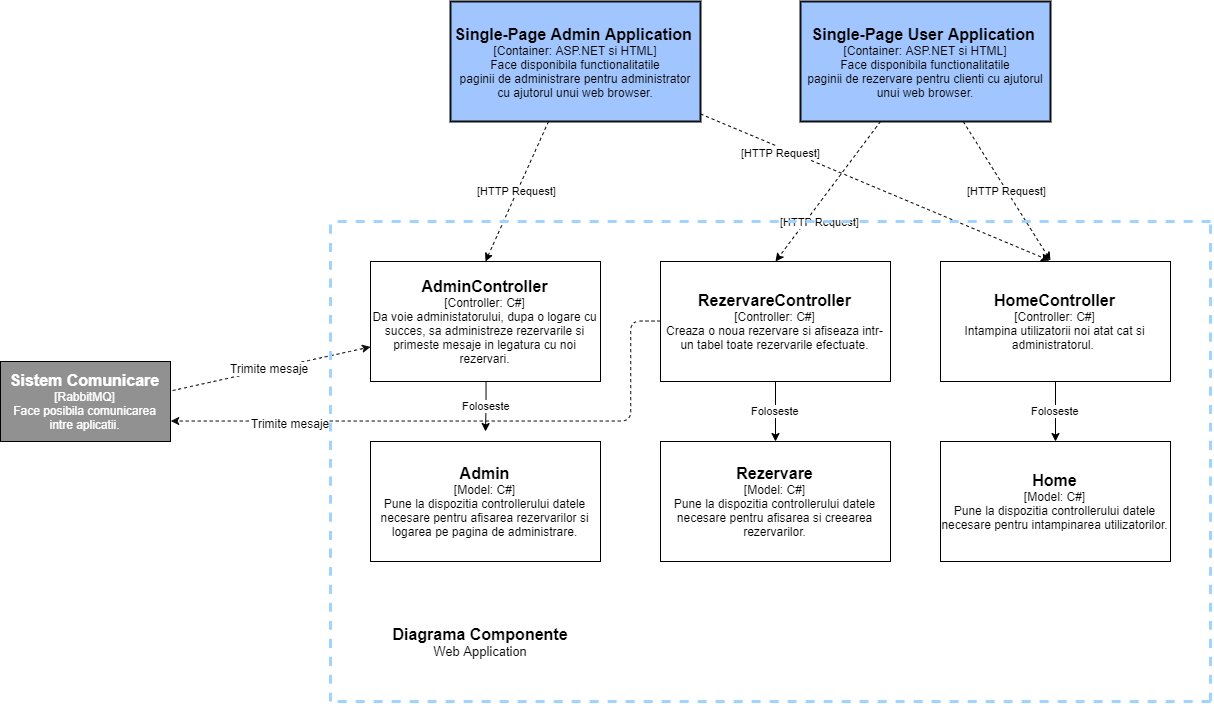

The diagram above was exported from draw.io. Its source (the exported page's mxGraphModel, read from the mxfile embedded in the PNG):
<mxGraphModel dx="2218" dy="804" grid="1" gridSize="10" guides="1" tooltips="1" connect="1" arrows="1" fold="1" page="1" pageScale="1" pageWidth="827" pageHeight="1169" math="0" shadow="0">
  <root>
    <mxCell id="0" />
    <mxCell id="1" parent="0" />
    <mxCell id="NhRJBug4hVSzu9gWrmO1-9" value="Foloseste" style="edgeStyle=orthogonalEdgeStyle;rounded=0;orthogonalLoop=1;jettySize=auto;html=1;" edge="1" parent="1" source="NhRJBug4hVSzu9gWrmO1-1">
      <mxGeometry relative="1" as="geometry">
        <mxPoint x="165" y="470" as="targetPoint" />
      </mxGeometry>
    </mxCell>
    <mxCell id="NhRJBug4hVSzu9gWrmO1-28" value="&lt;font style=&quot;font-size: 12px&quot;&gt;Trimite mesaje&amp;nbsp;&lt;/font&gt;" style="edgeStyle=none;curved=1;orthogonalLoop=1;jettySize=auto;html=1;dashed=1;strokeColor=#0C0E12;strokeWidth=1;exitX=1.012;exitY=0.363;exitDx=0;exitDy=0;exitPerimeter=0;" edge="1" parent="1" source="NhRJBug4hVSzu9gWrmO1-25" target="NhRJBug4hVSzu9gWrmO1-1">
      <mxGeometry relative="1" as="geometry">
        <mxPoint x="-30" y="360" as="sourcePoint" />
      </mxGeometry>
    </mxCell>
    <mxCell id="NhRJBug4hVSzu9gWrmO1-1" value="&lt;font&gt;&lt;span style=&quot;font-weight: bold ; font-size: 16px&quot;&gt;AdminController&lt;/span&gt;&lt;br&gt;&lt;font style=&quot;font-size: 12px&quot;&gt;[Controller: C#]&lt;br&gt;Da voie administatorului, dupa o logare cu succes, sa administreze rezervarile si primeste mesaje in legatura cu noi rezervari.&lt;/font&gt;&lt;br&gt;&lt;/font&gt;" style="rounded=0;whiteSpace=wrap;html=1;" vertex="1" parent="1">
      <mxGeometry x="50" y="300" width="230" height="120" as="geometry" />
    </mxCell>
    <mxCell id="NhRJBug4hVSzu9gWrmO1-15" value="[HTTP Request]" style="rounded=0;orthogonalLoop=1;jettySize=auto;html=1;entryX=0.5;entryY=0;entryDx=0;entryDy=0;dashed=1;" edge="1" parent="1" source="NhRJBug4hVSzu9gWrmO1-2" target="NhRJBug4hVSzu9gWrmO1-5">
      <mxGeometry x="0.3257" y="12" relative="1" as="geometry">
        <mxPoint x="265" y="240" as="targetPoint" />
        <mxPoint as="offset" />
      </mxGeometry>
    </mxCell>
    <mxCell id="NhRJBug4hVSzu9gWrmO1-16" value="[HTTP Request]" style="edgeStyle=none;rounded=0;orthogonalLoop=1;jettySize=auto;html=1;dashed=1;" edge="1" parent="1" source="NhRJBug4hVSzu9gWrmO1-2">
      <mxGeometry relative="1" as="geometry">
        <mxPoint x="730" y="299" as="targetPoint" />
      </mxGeometry>
    </mxCell>
    <mxCell id="NhRJBug4hVSzu9gWrmO1-2" value="&lt;b style=&quot;white-space: normal&quot;&gt;&lt;font style=&quot;font-size: 16px&quot;&gt;Single-Page User Application&lt;/font&gt;&lt;span style=&quot;font-size: 13px&quot;&gt;&amp;nbsp;&lt;/span&gt;&lt;/b&gt;&lt;br style=&quot;white-space: normal&quot;&gt;&lt;span style=&quot;white-space: normal&quot;&gt;[Container: ASP.NET si HTML]&lt;/span&gt;&lt;br style=&quot;white-space: normal&quot;&gt;&lt;span style=&quot;white-space: normal&quot;&gt;Face disponibila functionalitatile&lt;/span&gt;&lt;br style=&quot;white-space: normal&quot;&gt;&lt;span style=&quot;white-space: normal&quot;&gt;paginii de rezervare pentru clienti cu ajutorul unui web browser.&lt;/span&gt;" style="rounded=0;whiteSpace=wrap;html=1;strokeColor=#0C0E12;fillColor=#A1C6FF;strokeWidth=2;" vertex="1" parent="1">
      <mxGeometry x="480" y="40" width="250" height="120" as="geometry" />
    </mxCell>
    <mxCell id="NhRJBug4hVSzu9gWrmO1-18" value="[HTTP Request]" style="edgeStyle=none;rounded=0;orthogonalLoop=1;jettySize=auto;html=1;dashed=1;entryX=0.5;entryY=0;entryDx=0;entryDy=0;" edge="1" parent="1" source="NhRJBug4hVSzu9gWrmO1-3" target="NhRJBug4hVSzu9gWrmO1-1">
      <mxGeometry relative="1" as="geometry">
        <mxPoint x="285" y="240" as="targetPoint" />
      </mxGeometry>
    </mxCell>
    <mxCell id="NhRJBug4hVSzu9gWrmO1-19" value="" style="edgeStyle=none;rounded=0;orthogonalLoop=1;jettySize=auto;html=1;dashed=1;entryX=0.474;entryY=-0.008;entryDx=0;entryDy=0;entryPerimeter=0;" edge="1" parent="1" source="NhRJBug4hVSzu9gWrmO1-3" target="NhRJBug4hVSzu9gWrmO1-6">
      <mxGeometry relative="1" as="geometry">
        <mxPoint x="285" y="240" as="targetPoint" />
      </mxGeometry>
    </mxCell>
    <mxCell id="NhRJBug4hVSzu9gWrmO1-20" value="&lt;span style=&quot;font-size: 11px&quot;&gt;[HTTP Request]&lt;/span&gt;" style="text;html=1;align=center;verticalAlign=middle;resizable=0;points=[];labelBackgroundColor=#ffffff;" vertex="1" connectable="0" parent="NhRJBug4hVSzu9gWrmO1-19">
      <mxGeometry x="-0.3652" y="1" relative="1" as="geometry">
        <mxPoint x="-31.03" y="-8.02" as="offset" />
      </mxGeometry>
    </mxCell>
    <mxCell id="NhRJBug4hVSzu9gWrmO1-3" value="&lt;b style=&quot;white-space: normal&quot;&gt;&lt;font style=&quot;font-size: 16px&quot;&gt;Single-Page Admin Application&lt;/font&gt;&lt;span style=&quot;font-size: 13px&quot;&gt;&amp;nbsp;&lt;/span&gt;&lt;/b&gt;&lt;br style=&quot;white-space: normal&quot;&gt;&lt;span style=&quot;white-space: normal&quot;&gt;[Container: ASP.NET si HTML]&lt;/span&gt;&lt;br style=&quot;white-space: normal&quot;&gt;&lt;span style=&quot;white-space: normal&quot;&gt;Face disponibila functionalitatile&lt;/span&gt;&lt;br style=&quot;white-space: normal&quot;&gt;&lt;span style=&quot;white-space: normal&quot;&gt;paginii de administrare pentru administrator cu ajutorul unui web browser.&lt;/span&gt;" style="rounded=0;whiteSpace=wrap;html=1;strokeColor=#0C0E12;fillColor=#A1C6FF;strokeWidth=2;" vertex="1" parent="1">
      <mxGeometry x="130" y="40" width="250" height="120" as="geometry" />
    </mxCell>
    <mxCell id="NhRJBug4hVSzu9gWrmO1-11" value="Foloseste" style="edgeStyle=orthogonalEdgeStyle;rounded=0;orthogonalLoop=1;jettySize=auto;html=1;" edge="1" parent="1" source="NhRJBug4hVSzu9gWrmO1-5" target="NhRJBug4hVSzu9gWrmO1-10">
      <mxGeometry relative="1" as="geometry" />
    </mxCell>
    <mxCell id="NhRJBug4hVSzu9gWrmO1-29" value="" style="edgeStyle=orthogonalEdgeStyle;orthogonalLoop=1;jettySize=auto;html=1;dashed=1;strokeColor=#0C0E12;strokeWidth=1;entryX=1;entryY=0.75;entryDx=0;entryDy=0;" edge="1" parent="1" source="NhRJBug4hVSzu9gWrmO1-5" target="NhRJBug4hVSzu9gWrmO1-25">
      <mxGeometry relative="1" as="geometry">
        <Array as="points">
          <mxPoint x="310" y="360" />
          <mxPoint x="310" y="460" />
        </Array>
      </mxGeometry>
    </mxCell>
    <mxCell id="NhRJBug4hVSzu9gWrmO1-30" value="Trimite mesaje" style="text;html=1;align=center;verticalAlign=middle;resizable=0;points=[];labelBackgroundColor=#ffffff;" vertex="1" connectable="0" parent="NhRJBug4hVSzu9gWrmO1-29">
      <mxGeometry x="0.5966" y="2" relative="1" as="geometry">
        <mxPoint as="offset" />
      </mxGeometry>
    </mxCell>
    <mxCell id="NhRJBug4hVSzu9gWrmO1-5" value="&lt;font&gt;&lt;span style=&quot;font-weight: bold ; font-size: 16px&quot;&gt;RezervareController&lt;/span&gt;&lt;br&gt;&lt;font style=&quot;font-size: 12px&quot;&gt;[Controller: C#]&lt;br&gt;&lt;/font&gt;Creaza o noua rezervare si afiseaza intr-un tabel toate rezervarile efectuate.&lt;br&gt;&lt;/font&gt;" style="rounded=0;whiteSpace=wrap;html=1;" vertex="1" parent="1">
      <mxGeometry x="340" y="300" width="230" height="120" as="geometry" />
    </mxCell>
    <mxCell id="NhRJBug4hVSzu9gWrmO1-13" value="Foloseste" style="edgeStyle=orthogonalEdgeStyle;rounded=0;orthogonalLoop=1;jettySize=auto;html=1;" edge="1" parent="1" source="NhRJBug4hVSzu9gWrmO1-6" target="NhRJBug4hVSzu9gWrmO1-12">
      <mxGeometry relative="1" as="geometry" />
    </mxCell>
    <mxCell id="NhRJBug4hVSzu9gWrmO1-6" value="&lt;font&gt;&lt;span style=&quot;font-weight: bold ; font-size: 16px&quot;&gt;HomeController&lt;/span&gt;&lt;br&gt;&lt;font style=&quot;font-size: 12px&quot;&gt;[Controller: C#]&lt;br&gt;&lt;/font&gt;Intampina utilizatorii noi atat cat si administratorul.&amp;nbsp;&lt;br&gt;&lt;/font&gt;" style="rounded=0;whiteSpace=wrap;html=1;" vertex="1" parent="1">
      <mxGeometry x="620" y="300" width="230" height="120" as="geometry" />
    </mxCell>
    <mxCell id="NhRJBug4hVSzu9gWrmO1-8" value="&lt;font&gt;&lt;span style=&quot;font-weight: bold ; font-size: 16px&quot;&gt;Admin&lt;/span&gt;&lt;br&gt;&lt;font style=&quot;font-size: 12px&quot;&gt;[Model: C#]&lt;br&gt;&lt;/font&gt;Pune la dispozitia controllerului datele necesare pentru afisarea rezervarilor si logarea pe pagina de administrare.&lt;br&gt;&lt;/font&gt;" style="rounded=0;whiteSpace=wrap;html=1;" vertex="1" parent="1">
      <mxGeometry x="50" y="480" width="230" height="120" as="geometry" />
    </mxCell>
    <mxCell id="NhRJBug4hVSzu9gWrmO1-10" value="&lt;font&gt;&lt;span style=&quot;font-size: 16px&quot;&gt;&lt;b&gt;Rezervare&lt;/b&gt;&lt;/span&gt;&lt;br&gt;&lt;font style=&quot;font-size: 12px&quot;&gt;[Model: C#]&lt;br&gt;&lt;/font&gt;Pune la dispozitia controllerului datele necesare pentru afisarea si creearea rezervarilor.&lt;br&gt;&lt;/font&gt;" style="rounded=0;whiteSpace=wrap;html=1;" vertex="1" parent="1">
      <mxGeometry x="340" y="480" width="230" height="120" as="geometry" />
    </mxCell>
    <mxCell id="NhRJBug4hVSzu9gWrmO1-12" value="&lt;font&gt;&lt;span style=&quot;font-size: 16px&quot;&gt;&lt;b&gt;Home&lt;/b&gt;&lt;/span&gt;&lt;br&gt;&lt;font style=&quot;font-size: 12px&quot;&gt;[Model: C#]&lt;br&gt;&lt;/font&gt;Pune la dispozitia controllerului datele necesare pentru intampinarea utilizatorilor.&lt;br&gt;&lt;/font&gt;" style="rounded=0;whiteSpace=wrap;html=1;" vertex="1" parent="1">
      <mxGeometry x="620" y="480" width="230" height="120" as="geometry" />
    </mxCell>
    <mxCell id="NhRJBug4hVSzu9gWrmO1-21" value="" style="endArrow=none;dashed=1;html=1;curved=1;strokeColor=#A1D3FF;strokeWidth=3;" edge="1" parent="1">
      <mxGeometry width="50" height="50" relative="1" as="geometry">
        <mxPoint x="10" y="740" as="sourcePoint" />
        <mxPoint x="10" y="260" as="targetPoint" />
      </mxGeometry>
    </mxCell>
    <mxCell id="NhRJBug4hVSzu9gWrmO1-22" value="" style="endArrow=none;dashed=1;html=1;curved=1;strokeColor=#A1D3FF;strokeWidth=3;" edge="1" parent="1">
      <mxGeometry width="50" height="50" relative="1" as="geometry">
        <mxPoint x="890" y="260" as="sourcePoint" />
        <mxPoint x="10" y="260" as="targetPoint" />
      </mxGeometry>
    </mxCell>
    <mxCell id="NhRJBug4hVSzu9gWrmO1-23" value="" style="endArrow=none;dashed=1;html=1;curved=1;strokeColor=#A1D3FF;strokeWidth=3;" edge="1" parent="1">
      <mxGeometry width="50" height="50" relative="1" as="geometry">
        <mxPoint x="890" y="740" as="sourcePoint" />
        <mxPoint x="890" y="260" as="targetPoint" />
      </mxGeometry>
    </mxCell>
    <mxCell id="NhRJBug4hVSzu9gWrmO1-24" value="" style="endArrow=none;dashed=1;html=1;curved=1;strokeColor=#A1D3FF;strokeWidth=3;" edge="1" parent="1">
      <mxGeometry width="50" height="50" relative="1" as="geometry">
        <mxPoint x="890" y="740" as="sourcePoint" />
        <mxPoint x="10" y="740" as="targetPoint" />
      </mxGeometry>
    </mxCell>
    <mxCell id="NhRJBug4hVSzu9gWrmO1-25" value="&lt;font&gt;&lt;b&gt;&lt;font style=&quot;font-size: 16px&quot;&gt;Sistem Comunicare&lt;/font&gt;&lt;/b&gt;&lt;br&gt;[RabbitMQ]&lt;br&gt;Face posibila comunicarea intre aplicatii.&lt;br&gt;&lt;/font&gt;" style="rounded=0;whiteSpace=wrap;html=1;fillColor=#919191;fontColor=#FFFFFF;" vertex="1" parent="1">
      <mxGeometry x="-320" y="400" width="170" height="80" as="geometry" />
    </mxCell>
    <mxCell id="NhRJBug4hVSzu9gWrmO1-31" value="&lt;font&gt;&lt;b style=&quot;font-size: 16px&quot;&gt;Diagrama Componente&lt;/b&gt;&lt;br&gt;&lt;font style=&quot;font-size: 13px&quot;&gt;Web Application&lt;/font&gt;&lt;br&gt;&lt;/font&gt;" style="text;html=1;strokeColor=none;fillColor=#FFFFFF;align=center;verticalAlign=middle;whiteSpace=wrap;rounded=0;" vertex="1" parent="1">
      <mxGeometry x="50" y="650" width="220" height="60" as="geometry" />
    </mxCell>
  </root>
</mxGraphModel>